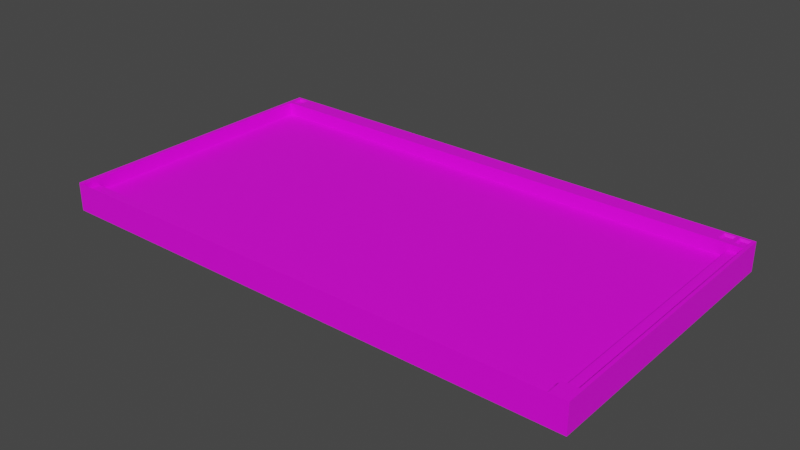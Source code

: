 # Source: SimpleText.blend  (saved by Blender 2.90.8; exported with 4.5.12 LTS)
import bpy
from mathutils import Matrix  # noqa: F401  (used for matrix-valued properties, if any)

bpy.ops.wm.read_factory_settings(use_empty=True)
scene = bpy.context.scene
scene.name = 'Scene'

# ---- collections
col_collection = bpy.data.collections.new('Collection'); scene.collection.children.link(col_collection)

# ---- images (referenced by path relative to the original .blend; pixels are not part of the script)
import os
ASSET_DIR = os.environ.get("B2B_ASSET_DIR", "")  # directory of the original .blend (textures are referenced by path, not embedded)
HERE = os.path.dirname(os.path.abspath(__file__))  # packed textures are extracted next to this script under _unpacked/

def load_image(name, relpath, width, height, colorspace="sRGB"):
    """Load a texture the original file referenced (path relative to the .blend, or extracted next to this script)."""
    p = next((c for c in (os.path.join(HERE, relpath), os.path.join(ASSET_DIR, relpath)) if relpath and os.path.exists(c)), "")
    if p:
        img = bpy.data.images.load(p, check_existing=True)
        img.name = name
    else:  # same state as the original file: an image datablock whose file is absent (Cycles renders it pink)
        img = bpy.data.images.new(name, width, height)
        img.source = "FILE"
        img.filepath = "//" + (relpath or name)
    img.colorspace_settings.name = colorspace
    return img
img_front_png = load_image('front.png', 'front.png', 1024, 1024, 'sRGB')

# ---- materials (node trees are filled in below, after node groups)
mat_013 = bpy.data.materials.new('マテリアル.013')
mat_013.use_transparent_shadow = False

# ---- material node trees
mat_013.use_nodes = True; mat_013.node_tree.nodes.clear()
_N = mat_013.node_tree.nodes; _L = mat_013.node_tree.links
n0 = _N.new('ShaderNodeBsdfPrincipled'); n0.name = 'Principled BSDF'; n0.location = (10, 300)
n0.distribution = 'GGX'
n0.subsurface_method = 'BURLEY'
n0.inputs[3].default_value = 1.45
n0.inputs[27].default_value = (0.0, 0.0, 0.0, 1.0)
n0.inputs[28].default_value = 1.0
n1 = _N.new('ShaderNodeOutputMaterial'); n1.name = 'Material Output'; n1.location = (300, 300)
n2 = _N.new('ShaderNodeTexImage'); n2.name = '画像テクスチャ'; n2.location = (-280, 260)
n2.image = img_front_png
_L.new(n0.outputs[0], n1.inputs[0])
_L.new(n2.outputs[0], n0.inputs[0])
n1.is_active_output = True

# ---- world
world_world = bpy.data.worlds.new('World'); scene.world = world_world
world_world.use_nodes = True; world_world.node_tree.nodes.clear()
_N = world_world.node_tree.nodes; _L = world_world.node_tree.links
n0 = _N.new('ShaderNodeOutputWorld'); n0.name = 'World Output'; n0.location = (300, 300)
n1 = _N.new('ShaderNodeBackground'); n1.name = 'Background'; n1.location = (10, 300)
n1.inputs[0].default_value = (0.05088, 0.05088, 0.05088, 1.0)
_L.new(n1.outputs[0], n0.inputs[0])
n0.is_active_output = True
world_world.color = (0.05088, 0.05088, 0.05088)
world_world.use_sun_shadow = False
world_world.sun_shadow_jitter_overblur = 0.0

# ---- meshes
me_x = bpy.data.meshes.new('立方体')
me_x.from_pydata([(-1.0, -1.0, -1.0), (-1.0, -1.0, 1.0), (-1.0, 1.0, -1.0), (-1.0, 1.0, 1.0), (1.0, -1.0, -1.0), (1.0, -1.0, 1.0), (1.0, 1.0, -1.0), (1.0, 1.0, 1.0), (-1.0, 0.8749, -1.0), (-1.0, 0.8749, 1.0), (1.0, 0.8749, -1.0), (1.0, 0.8749, 1.0), (-1.0, -0.8801, -1.0), (1.0, -0.8801, 1.0), (-1.0, -0.8801, 1.0), (1.0, -0.8801, -1.0), (-0.9363, 1.0, -1.0), (-0.9363, 1.0, 1.0), (-0.9363, -1.0, -1.0), (-0.9363, -1.0, 1.0), (-0.9363, 0.8749, 1.0), (-0.9363, 0.8749, -1.0), (-0.9363, -0.8801, 1.0), (-0.9363, -0.8801, -1.0), (0.9833, 1.0, 1.0), (0.9833, -1.0, -1.0), (0.9833, 0.8749, 1.0), (0.9833, -0.8801, 1.0), (0.9833, 1.0, -1.0), (0.9833, -1.0, 1.0), (0.9833, 0.8749, -1.0), (0.9833, -0.8801, -1.0), (-0.9882, 1.0, -1.0), (-0.9882, -1.0, 1.0), (-0.9882, 0.8749, -1.0), (-0.9882, -0.8801, -1.0), (-0.9882, 1.0, 1.0), (-0.9882, -1.0, -1.0), (-0.9882, 0.8749, 1.0), (-0.9882, -0.8801, 1.0), (-0.9363, 0.8749, -0.06728), (-0.9363, -0.8801, -0.06728), (0.9833, 0.8749, -0.06728), (0.9833, -0.8801, -0.06728), (-0.9363, -1.0, -0.5137), (-0.9363, 0.8749, -0.5137), (-0.9363, -0.8801, -0.5137), (0.9833, -1.0, -0.5137), (0.9833, -0.8801, -0.5137), (-0.9882, 0.8749, -0.5137), (-0.9882, -0.8801, -0.5137), (-0.9882, 0.9825, -1.0), (-0.9882, 0.9072, -1.0), (-0.9499, 0.9838, -1.0), (-0.9499, 0.9072, -1.0), (-0.9548, 0.9709, -0.8544), (-0.9552, 0.9142, -0.8544), (-0.9859, 0.9142, -0.8544), (-0.9855, 0.9696, -0.8544), (-0.9363, 0.9838, -1.0), (-0.9363, 0.9087, -1.0), (-0.8966, 0.9844, -1.0), (-0.8964, 0.909, -1.0), (-0.9023, 0.9705, -0.845), (-0.9025, 0.9145, -0.845), (-0.9325, 0.9153, -0.845), (-0.9325, 0.9714, -0.845), (0.9833, 0.984, -1.0), (0.9833, 0.9049, -1.0), (0.9449, 0.9832, -1.0), (0.9441, 0.9049, -1.0), (0.9809, 0.9692, -0.8235), (0.9805, 0.9116, -0.8235), (0.951, 0.9123, -0.8235), (0.949, 0.9707, -0.8235)], [], [(8, 9, 3, 2), (28, 24, 7, 6), (15, 13, 5, 4), (37, 33, 1, 0), (31, 15, 4, 25), (39, 14, 1, 33), (36, 3, 9, 38), (28, 6, 10, 30, 68, 67), (6, 7, 11, 10), (12, 14, 9, 8), (0, 1, 14, 12), (38, 9, 14, 39), (30, 10, 15, 31), (10, 11, 13, 15), (48, 43, 42, 30, 31), (26, 20, 22, 27), (32, 16, 59, 60, 21, 34, 52, 54, 53, 51), (24, 17, 20, 26), (27, 22, 19, 29), (35, 23, 18, 37), (25, 29, 19, 18), (32, 36, 17, 16), (4, 5, 29, 25), (13, 27, 29, 5), (7, 24, 26, 11), (11, 26, 27, 13), (49, 45, 46, 50), (16, 28, 67, 69, 70, 68, 30, 21, 60, 62, 61, 59), (47, 48, 31, 25), (16, 17, 24, 28), (2, 3, 36, 32), (12, 35, 37, 0), (2, 32, 51, 52, 34, 8), (8, 34, 35, 12), (20, 38, 39, 22), (17, 36, 38, 20), (22, 39, 33, 19), (18, 19, 33, 37), (40, 42, 43, 41), (46, 48, 47, 44), (21, 30, 42, 40), (41, 46, 45, 40), (41, 43, 48, 46), (35, 34, 49, 50), (34, 21, 45, 49), (18, 23, 46, 44), (35, 50, 46, 23), (51, 53, 55, 58), (52, 57, 56, 54), (54, 56, 55, 53), (56, 57, 58, 55), (52, 51, 58, 57), (65, 64, 62, 60), (59, 61, 63, 66), (66, 63, 64, 65), (64, 63, 61, 62), (66, 65, 60, 59), (70, 69, 74, 73), (67, 71, 74, 69), (71, 72, 73, 74), (68, 70, 73, 72), (67, 68, 72, 71)])
_uv = me_x.uv_layers.new(name='UVマップ')
_uv.uv.foreach_set('vector', [0.3138, 0.9358, 0.3138, 0.9899, 0.3054, 0.9899, 0.3054, 0.9358, 0.1726, 0.9358, 0.1726, 0.9899, 0.1715, 0.9899, 0.1715, 0.9358, 0.04557, 0.9358, 0.04557, 0.9899, 0.03754, 0.9899, 0.03754, 0.9358, 0.03486, 0.9326, 0.03486, 0.9945, 0.03245, 0.9945, 0.03245, 0.9326, 0.01035, 0.06014, 0.003487, 0.06014, 0.003487, 0.0006782, 0.01035, 0.0006782, 0.4829, 0.5461, 0.4828, 0.5461, 0.4828, 0.5446, 0.4829, 0.5446, 0.4829, 0.5695, 0.4828, 0.5695, 0.4828, 0.5679, 0.4829, 0.5679, 0.01035, 0.9923, 0.003487, 0.9923, 0.003487, 0.9303, 0.01035, 0.9344, 0.01035, 0.9483, 0.01035, 0.9849, 0.1715, 0.9358, 0.1715, 0.9899, 0.1631, 0.9899, 0.1631, 0.9358, 0.4313, 0.9358, 0.4313, 0.9899, 0.3138, 0.9899, 0.3138, 0.9358, 0.4393, 0.9358, 0.4393, 0.9899, 0.4313, 0.9899, 0.4313, 0.9358, 0.4829, 0.5679, 0.4828, 0.5679, 0.4828, 0.5461, 0.4829, 0.5461, 0.01035, 0.9344, 0.003487, 0.9303, 0.003487, 0.06014, 0.01035, 0.06014, 0.1631, 0.9358, 0.1631, 0.9899, 0.04557, 0.9899, 0.04557, 0.9358, 0.01035, 0.06014, 0.01035, 0.06014, 0.01035, 0.9303, 0.01035, 0.9344, 0.01035, 0.06014, 0.4968, 0.5679, 0.4833, 0.5679, 0.4833, 0.5461, 0.4968, 0.5461, 0.9893, 0.9923, 0.9635, 0.9923, 0.9635, 0.9848, 0.9635, 0.95, 0.9635, 0.9344, 0.9893, 0.9341, 0.9893, 0.9491, 0.9703, 0.9493, 0.9703, 0.9848, 0.9893, 0.9842, 0.4968, 0.5695, 0.4833, 0.5695, 0.4833, 0.5679, 0.4968, 0.5679, 0.4968, 0.5461, 0.4833, 0.5461, 0.4833, 0.5446, 0.4968, 0.5446, 0.9893, 0.06014, 0.9635, 0.06014, 0.9635, 0.000678, 0.9893, 0.000678, 0.4363, 0.9326, 0.4363, 0.9945, 0.04542, 0.9945, 0.04542, 0.9326, 0.3046, 0.9358, 0.3046, 0.9899, 0.3011, 0.9899, 0.3011, 0.9358, 0.4397, 0.9326, 0.4397, 0.9945, 0.4363, 0.9945, 0.4363, 0.9326, 0.4969, 0.5461, 0.4968, 0.5461, 0.4968, 0.5446, 0.4969, 0.5446, 0.4969, 0.5695, 0.4968, 0.5695, 0.4968, 0.5679, 0.4969, 0.5679, 0.4969, 0.5679, 0.4968, 0.5679, 0.4968, 0.5461, 0.4969, 0.5461, 0.9893, 0.9303, 0.9635, 0.9303, 0.9635, 0.06014, 0.9893, 0.06014, 0.9635, 0.9923, 0.01035, 0.9923, 0.01035, 0.9849, 0.02941, 0.9846, 0.02981, 0.9483, 0.01035, 0.9483, 0.01035, 0.9344, 0.9635, 0.9344, 0.9635, 0.95, 0.9437, 0.9502, 0.9438, 0.9851, 0.9635, 0.9848, 0.01035, 0.0006782, 0.01035, 0.06014, 0.01035, 0.06014, 0.01035, 0.0006782, 0.3011, 0.9358, 0.3011, 0.9899, 0.1726, 0.9899, 0.1726, 0.9358, 0.3054, 0.9358, 0.3054, 0.9899, 0.3046, 0.9899, 0.3046, 0.9358, 0.9952, 0.06014, 0.9893, 0.06014, 0.9893, 0.000678, 0.9952, 0.000678, 0.9952, 0.9923, 0.9893, 0.9923, 0.9893, 0.9842, 0.9893, 0.9491, 0.9893, 0.9341, 0.9952, 0.9341, 0.9952, 0.9303, 0.9893, 0.9303, 0.9893, 0.06014, 0.9952, 0.06014, 0.4833, 0.5679, 0.4829, 0.5679, 0.4829, 0.5461, 0.4833, 0.5461, 0.4833, 0.5695, 0.4829, 0.5695, 0.4829, 0.5679, 0.4833, 0.5679, 0.4833, 0.5461, 0.4829, 0.5461, 0.4829, 0.5446, 0.4833, 0.5446, 0.04542, 0.9326, 0.04542, 0.9945, 0.03486, 0.9945, 0.03486, 0.9326, 0.9635, 0.9303, 0.01035, 0.9303, 0.01035, 0.06014, 0.9635, 0.06014, 0.9635, 0.06014, 0.01035, 0.06014, 0.01035, 0.0006782, 0.9635, 0.000678, 0.9635, 0.9345, 0.01035, 0.9345, 0.01035, 0.9345, 0.9635, 0.9345, 0.9635, 0.06014, 0.9635, 0.06014, 0.9635, 0.9303, 0.9635, 0.9303, 0.9635, 0.06014, 0.01035, 0.06014, 0.01035, 0.06014, 0.9635, 0.06014, 0.9893, 0.06014, 0.9893, 0.9303, 0.9893, 0.9303, 0.9893, 0.06014, 0.9893, 0.9303, 0.9635, 0.9344, 0.9635, 0.9303, 0.9893, 0.9303, 0.9635, 0.000678, 0.9635, 0.06014, 0.9635, 0.06014, 0.9635, 0.000678, 0.9893, 0.06014, 0.9893, 0.06014, 0.9635, 0.06014, 0.9635, 0.06014, 0.9893, 0.9842, 0.9703, 0.9848, 0.9727, 0.9788, 0.988, 0.9782, 0.9893, 0.9491, 0.9881, 0.9524, 0.9729, 0.9526, 0.9703, 0.9493, 0.9703, 0.9493, 0.9729, 0.9526, 0.9727, 0.9788, 0.9703, 0.9848, 0.9729, 0.9526, 0.9881, 0.9524, 0.988, 0.9782, 0.9727, 0.9788, 0.9893, 0.9491, 0.9893, 0.9842, 0.988, 0.9782, 0.9881, 0.9524, 0.9617, 0.9531, 0.9467, 0.9527, 0.9437, 0.9502, 0.9635, 0.95, 0.9635, 0.9848, 0.9438, 0.9851, 0.9467, 0.9787, 0.9617, 0.9791, 0.9617, 0.9791, 0.9467, 0.9787, 0.9467, 0.9527, 0.9617, 0.9531, 0.9467, 0.9527, 0.9467, 0.9787, 0.9438, 0.9851, 0.9437, 0.9502, 0.9617, 0.9791, 0.9617, 0.9531, 0.9635, 0.95, 0.9635, 0.9848, 0.02981, 0.9483, 0.02941, 0.9846, 0.0274, 0.9787, 0.0264, 0.9517, 0.01035, 0.9849, 0.01153, 0.9781, 0.0274, 0.9787, 0.02941, 0.9846, 0.01153, 0.9781, 0.01173, 0.9514, 0.0264, 0.9517, 0.0274, 0.9787, 0.01035, 0.9483, 0.02981, 0.9483, 0.0264, 0.9517, 0.01173, 0.9514, 0.01035, 0.9849, 0.01035, 0.9483, 0.01173, 0.9514, 0.01153, 0.9781])
me_x.materials.append(mat_013)
me_x.use_remesh_fix_poles = True
me_x.use_remesh_preserve_attributes = False
me_x.use_mirror_vertex_groups = False
me_x.update()

# ---- objects
ob_x = bpy.data.objects.new('立方体', me_x)

# ---- transforms, parenting, visibility, modifiers, constraints
ob_x.location = (0.0, 0.0, 0.0)
ob_x.rotation_euler = (3.142, -0.0, 3.142)
ob_x.scale = (9.795, 5.365, 0.5248)
ob_x.lineart.crease_threshold = 0.0

# ---- collection membership
col_collection.objects.link(ob_x)

# ---- scene / render settings (as saved in the file)
scene.frame_start = 1; scene.frame_end = 250; scene.frame_set(4)
scene.render.engine = 'BLENDER_EEVEE_NEXT'
scene.cycles.use_denoising = False
scene.cycles.samples = 128
scene.cycles.sampling_pattern = 'TABULATED_SOBOL'
scene.cycles.use_adaptive_sampling = False
scene.cycles.use_light_tree = False
scene.view_settings.view_transform = 'Filmic'
bpy.context.view_layer.update()

# ---- added for rendering (the .blend has no active camera and no usable light): camera, sun
cam_auto = bpy.data.cameras.new('AutoCamera')
cam_auto.lens = 50.0
cam_auto.sensor_width = 36.0
cam_auto.clip_end = 1000.0
ob_auto_camera = bpy.data.objects.new('AutoCamera', cam_auto)
scene.collection.objects.link(ob_auto_camera)
ob_auto_camera.location = (20.6887, -24.8265, 16.551)
ob_auto_camera.rotation_euler = (1.09748, -7.21219e-08, 0.694738)
scene.camera = ob_auto_camera
light_auto_sun = bpy.data.lights.new('AutoSun', 'SUN')
light_auto_sun.energy = 3.0
light_auto_sun.angle = 0.0523599
ob_auto_sun = bpy.data.objects.new('AutoSun', light_auto_sun)
scene.collection.objects.link(ob_auto_sun)
ob_auto_sun.rotation_euler = (0.872665, 0.174533, 0.523599)
bpy.context.view_layer.update()
